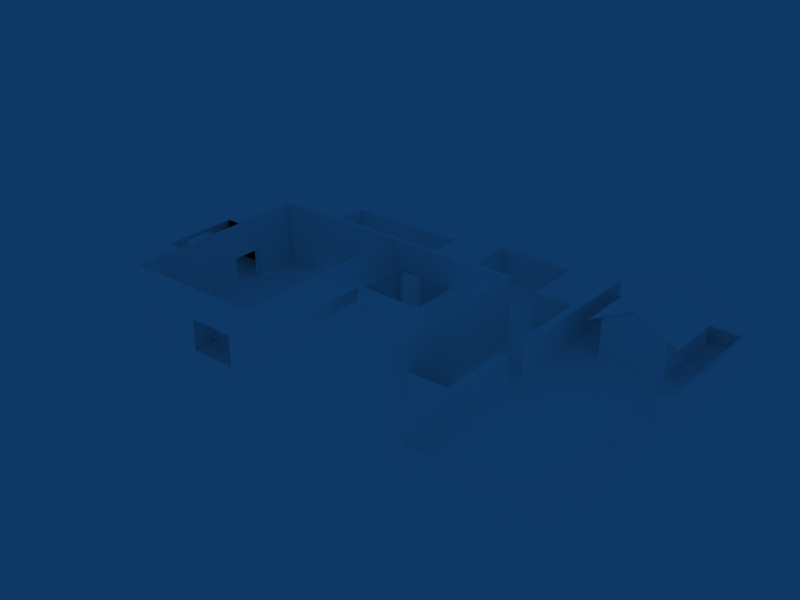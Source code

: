 # Source: arena_full_model.blend  (saved by Blender 2.48.4; exported with 4.5.12 LTS)
import bpy
from mathutils import Matrix  # noqa: F401  (used for matrix-valued properties, if any)

bpy.ops.wm.read_factory_settings(use_empty=True)
scene = bpy.context.scene
scene.name = 'Scene'

# ---- collections
col_collection_1 = bpy.data.collections.new('Collection 1'); scene.collection.children.link(col_collection_1)
col_collection_2 = bpy.data.collections.new('Collection 2'); scene.collection.children.link(col_collection_2)
col_collection_3 = bpy.data.collections.new('Collection 3'); scene.collection.children.link(col_collection_3)
col_collection_4 = bpy.data.collections.new('Collection 4'); scene.collection.children.link(col_collection_4)
col_collection_5 = bpy.data.collections.new('Collection 5'); scene.collection.children.link(col_collection_5)
col_collection_6 = bpy.data.collections.new('Collection 6'); scene.collection.children.link(col_collection_6)
col_collection_7 = bpy.data.collections.new('Collection 7'); scene.collection.children.link(col_collection_7)
col_collection_8 = bpy.data.collections.new('Collection 8'); scene.collection.children.link(col_collection_8)
col_collection_9 = bpy.data.collections.new('Collection 9'); scene.collection.children.link(col_collection_9)
col_collection_10 = bpy.data.collections.new('Collection 10'); scene.collection.children.link(col_collection_10)
col_collection_11 = bpy.data.collections.new('Collection 11'); scene.collection.children.link(col_collection_11)
col_collection_12 = bpy.data.collections.new('Collection 12'); scene.collection.children.link(col_collection_12)
col_collection_13 = bpy.data.collections.new('Collection 13'); scene.collection.children.link(col_collection_13)
col_collection_14 = bpy.data.collections.new('Collection 14'); scene.collection.children.link(col_collection_14)
col_collection_15 = bpy.data.collections.new('Collection 15'); scene.collection.children.link(col_collection_15)
col_collection_16 = bpy.data.collections.new('Collection 16'); scene.collection.children.link(col_collection_16)
col_collection_17 = bpy.data.collections.new('Collection 17'); scene.collection.children.link(col_collection_17)
col_collection_18 = bpy.data.collections.new('Collection 18'); scene.collection.children.link(col_collection_18)
col_collection_19 = bpy.data.collections.new('Collection 19'); scene.collection.children.link(col_collection_19)
col_collection_20 = bpy.data.collections.new('Collection 20'); scene.collection.children.link(col_collection_20)

# ---- materials (node trees are filled in below, after node groups)
mat_frontcolor_001 = bpy.data.materials.new('FrontColor.001')
mat_frontcolor_001.alpha_threshold = 0.0
mat_frontcolor_001.diffuse_color = (1.0, 1.0, 1.0, 1.0)
mat_frontcolor_001.specular_color = (0.33, 0.33, 0.33)
mat_frontcolor_001.roughness = 0.5
mat_frontcolor_001.line_color = (0.0, 0.0, 0.0, 1.0)

# ---- material node trees

# ---- world
world_world = bpy.data.worlds.new('World'); scene.world = world_world
world_world.color = (0.05656, 0.2208, 0.4)
world_world.use_sun_shadow = False
world_world.sun_shadow_jitter_overblur = 0.0
world_world.cycles.sampling_method = 'MANUAL'
world_world.cycles.sample_map_resolution = 256

# ---- meshes
me_arena = bpy.data.meshes.new('Arena')
me_arena.from_pydata([(44.0, 26.0, 0.0), (44.0, 26.0, 4.0), (34.0, 26.0, 4.0), (34.0, 26.0, 0.0), (18.5, -11.5, 4.0), (18.5, -8.5, 4.0), (24.5, -8.5, 4.0), (24.5, -11.5, 4.0), (18.0, 12.5, 4.0), (18.0, 13.0, 4.0), (28.0, 13.0, 4.0), (28.0, 12.5, 4.0), (18.0, 12.5, 8.0), (18.0, 13.0, 8.0), (28.0, 12.5, 8.0), (28.0, 13.0, 8.0), (49.0, 7.0, 0.0), (50.0, 7.0, 0.0), (50.0, 7.0, 4.0), (49.0, 7.0, 4.0), (49.0, 8.0, 0.0), (50.0, 8.0, 0.0), (49.0, 8.0, 4.0), (50.0, 8.0, 4.0), (18.0, 12.5, 0.0), (18.0, 13.0, 0.0), (28.0, 13.0, 0.0), (28.0, 12.5, 0.0), (18.0, 12.5, 4.0), (18.0, 13.0, 4.0), (28.0, 12.5, 4.0), (28.0, 13.0, 4.0), (10.0, 0.0, -0.4671), (10.0, 0.0, 8.0), (10.0, -11.5, 8.0), (10.0, -11.5, 0.0), (66.0, 9.0, 0.0), (66.0, 27.0, 0.0), (66.0, 27.0, 2.0), (66.0, 9.0, 2.0), (65.5, 27.0, 0.0), (65.5, 9.0, 0.0), (65.5, 27.0, 2.0), (65.5, 9.0, 2.0), (28.0, 12.5, 4.0), (36.0, 12.5, 4.0), (36.0, 12.5, 8.0), (28.0, 12.5, 8.0), (28.0, 13.0, 4.0), (36.0, 13.0, 4.0), (28.0, 13.0, 8.0), (36.0, 13.0, 8.0), (49.0, -5.0, 4.0), (44.0, -5.0, 4.0), (44.0, -5.0, 0.0), (49.0, -5.0, 0.0), (9.0, 0.0, -0.4671), (9.0, 0.0, 4.0), (1.0, 0.0, 4.0), (1.0, 0.0, -0.4671), (50.0, 27.0, 0.0), (50.0, 27.5, 0.0), (66.0, 27.5, 0.0), (66.0, 27.0, 0.0), (50.0, 27.0, 2.0), (50.0, 27.5, 2.0), (66.0, 27.0, 2.0), (66.0, 27.5, 2.0), (10.0, 12.5, 4.0), (18.0, 12.5, 4.0), (18.0, 12.5, 8.0), (10.0, 12.5, 8.0), (10.0, 13.0, 4.0), (18.0, 13.0, 4.0), (10.0, 13.0, 8.0), (18.0, 13.0, 8.0), (54.0, 16.0, 0.0), (54.0, 26.0, 0.0), (62.0, 26.0, 0.0), (62.0, 16.0, 0.0), (54.0, 16.0, 5.0), (54.0, 26.0, 5.0), (62.0, 16.0, 5.0), (62.0, 26.0, 5.0), (50.0, -13.5, 0.0), (50.0, -13.0, 0.0), (66.0, -13.0, 0.0), (66.0, -13.5, 0.0), (50.0, -13.5, 2.0), (50.0, -13.0, 2.0), (66.0, -13.5, 2.0), (66.0, -13.0, 2.0), (44.0, 26.0, 0.0), (44.0, 26.0, 4.0), (44.0, 18.0, 4.0), (44.0, 18.0, 0.0), (44.0, 2.5, 0.0), (44.0, 2.5, 4.0), (44.0, -7.5, 4.0), (44.0, -7.5, 0.0), (36.0, 12.5, 4.0), (44.0, 12.5, 4.0), (44.0, 12.5, 8.0), (36.0, 12.5, 8.0), (36.0, 13.0, 4.0), (44.0, 13.0, 4.0), (36.0, 13.0, 8.0), (44.0, 13.0, 8.0), (27.5, -11.5, 4.0), (27.5, 12.5, 4.0), (24.5, 12.5, 4.0), (24.5, -11.5, 4.0), (28.0, 17.0, 0.0), (28.0, 17.0, 4.0), (34.0, 17.0, 4.0), (34.0, 17.0, 0.0), (49.0, -13.5, 0.0), (50.0, -13.5, 0.0), (50.0, -13.5, 4.0), (49.0, -13.5, 4.0), (49.0, 3.0, 0.0), (50.0, 3.0, 0.0), (49.0, 3.0, 4.0), (50.0, 3.0, 4.0), (20.0, 24.0, 0.0), (20.0, 24.0, 4.0), (12.0, 24.0, 4.0), (12.0, 24.0, 0.0), (10.0, 12.5, 0.0), (10.0, 12.5, 4.0), (10.0, 11.5, 4.0), (10.0, 11.5, 0.0), (34.0, 26.0, 0.0), (34.0, 26.0, 4.0), (34.0, 17.0, 4.0), (34.0, 17.0, 0.0), (65.5, 3.0, 0.0), (66.0, 3.0, 0.0), (66.0, -13.0, 0.0), (65.5, -13.0, 0.0), (65.5, 3.0, 2.0), (66.0, 3.0, 2.0), (65.5, -13.0, 2.0), (66.0, -13.0, 2.0), (10.0, -11.5, 0.0), (10.0, -11.5, 8.0), (27.5, -11.5, 8.0), (10.0, 11.5, 0.0), (10.0, 11.5, 4.0), (10.0, 10.0, 4.0), (10.0, 10.0, -0.02165), (10.0, 0.0, 4.0), (10.0, 0.0, 3.5), (10.0, 3.0, 3.5), (10.0, 7.0, 3.5), (10.0, 10.0, 3.5), (10.0, 10.0, 4.0), (10.0, 0.0, -0.4671), (9.0, 0.0, 4.0), (9.0, 0.0, -0.4671), (10.0, 3.0, -0.4671), (9.0, 3.0, 3.5), (9.0, 3.0, -0.4671), (9.0, 7.0, 3.5), (9.0, 10.0, 4.0), (9.0, 10.0, -0.4671), (9.0, 7.0, -0.4671), (10.0, 10.0, -0.4671), (10.0, 7.0, -0.4671), (66.0, 4.0, 0.0), (66.0, 4.0, 3.0), (66.0, 3.0, 3.0), (66.0, 3.0, 0.0), (65.0, 4.0, 3.0), (65.0, 4.0, 0.0), (65.0, 3.0, 3.0), (65.0, 3.0, 0.0), (65.0, 9.0, 0.0), (66.0, 9.0, 0.0), (66.0, 8.0, 0.0), (65.0, 8.0, 0.0), (65.0, 9.0, 3.0), (66.0, 9.0, 3.0), (65.0, 8.0, 3.0), (66.0, 8.0, 3.0), (49.0, 3.0, 0.0), (50.0, 3.0, 0.0), (50.0, 3.0, 4.0), (49.0, 3.0, 4.0), (49.0, 4.0, 0.0), (50.0, 4.0, 0.0), (49.0, 4.0, 4.0), (50.0, 4.0, 4.0), (36.0, 13.0, 0.0), (36.0, 12.5, 0.0), (32.0, 12.5, 0.0), (32.0, 13.0, 0.0), (36.0, 13.0, 4.0), (36.0, 12.5, 4.0), (32.0, 13.0, 4.0), (32.0, 12.5, 4.0), (28.0, 24.0, 0.0), (28.0, 24.0, 4.0), (28.0, 17.0, 4.0), (28.0, 17.0, 0.0), (9.0, 10.0, -0.4671), (9.0, 10.0, 4.0), (1.0, 10.0, 4.0), (1.0, 10.0, -0.4671), (44.0, 12.5, 4.0), (44.0, 12.5, 8.0), (44.0, 2.5, 8.0), (44.0, 2.5, 4.0), (49.0, 18.0, 4.0), (44.0, 18.0, 4.0), (44.0, 18.0, 0.0), (49.0, 18.0, 0.0), (28.0, 12.5, 0.0), (27.5, 12.5, 4.0), (28.0, 12.5, 4.0), (28.0, 6.5, 0.0), (28.0, 6.5, 4.0), (27.5, 6.5, 4.0), (28.0, 24.0, 0.0), (28.0, 24.0, 4.0), (20.0, 24.0, 4.0), (20.0, 24.0, 0.0), (14.0, 13.0, 0.0), (14.0, 12.5, 0.0), (10.0, 12.5, 0.0), (10.0, 13.0, 0.0), (14.0, 13.0, 4.0), (14.0, 12.5, 4.0), (10.0, 13.0, 4.0), (10.0, 12.5, 4.0), (17.5, 12.5, 0.0), (18.0, 12.5, 0.0), (18.0, 12.5, 4.0), (17.5, 12.5, 4.0), (17.5, 13.0, 0.0), (18.0, 13.0, 0.0), (17.5, 13.0, 4.0), (18.0, 13.0, 4.0), (14.5, 12.5, 4.0), (14.5, 13.0, 4.0), (14.0, 12.5, 4.0), (14.0, 13.0, 4.0), (14.0, 12.5, 0.0), (14.5, 12.5, 0.0), (14.0, 13.0, 0.0), (14.5, 13.0, 0.0), (27.5, 6.0, 0.0), (36.0, 6.0, 0.0), (36.0, 6.0, 4.0), (27.5, 6.0, 4.0), (27.5, 6.5, 0.0), (36.0, 6.5, 0.0), (27.5, 6.5, 4.0), (36.0, 6.5, 4.0), (49.0, 16.0, 0.0), (50.0, 16.0, 0.0), (50.0, 16.0, 4.0), (49.0, 16.0, 4.0), (49.0, 27.5, 0.0), (50.0, 27.5, 0.0), (49.0, 27.5, 4.0), (50.0, 27.5, 4.0), (36.0, 12.5, 0.0), (44.0, 12.5, 0.0), (44.0, 12.5, 4.0), (36.0, 12.5, 4.0), (36.0, 13.0, 0.0), (44.0, 13.0, 0.0), (36.0, 13.0, 4.0), (44.0, 13.0, 4.0), (31.5, 12.5, 0.0), (32.0, 12.5, 0.0), (32.0, 12.5, 4.0), (31.5, 12.5, 4.0), (31.5, 13.0, 0.0), (32.0, 13.0, 0.0), (31.5, 13.0, 4.0), (32.0, 13.0, 4.0), (28.5, 12.5, 4.0), (28.5, 13.0, 4.0), (28.0, 12.5, 4.0), (28.0, 13.0, 4.0), (28.0, 12.5, 0.0), (28.5, 12.5, 0.0), (28.0, 13.0, 0.0), (28.5, 13.0, 0.0), (49.0, 8.0, 0.0), (50.0, 8.0, 0.0), (50.0, 8.0, 4.0), (49.0, 8.0, 4.0), (49.0, 16.0, 0.0), (50.0, 16.0, 0.0), (49.0, 16.0, 4.0), (50.0, 16.0, 4.0), (10.0, 12.5, 4.0), (10.0, 12.5, 8.0), (10.0, 0.0, 8.0), (10.0, 0.0, 4.0), (36.0, 12.5, 0.0), (36.5, 12.5, 0.0), (36.5, 6.0, 0.0), (36.0, 6.0, 0.0), (36.0, 12.5, 4.0), (36.5, 12.5, 4.0), (36.0, 6.0, 4.0), (36.5, 6.0, 4.0), (12.0, 24.0, 0.0), (12.0, 24.0, 4.0), (12.0, 13.0, 4.0), (12.0, 13.0, 0.0), (44.0, 12.5, 0.0), (44.0, 12.5, 4.0), (44.0, 2.5, 4.0), (44.0, 2.5, 0.0), (1.0, 0.0, 4.0), (1.0, 0.0, 3.5), (1.0, 3.0, 3.5), (1.0, 7.0, 3.5), (1.0, 10.0, 3.5), (1.0, 10.0, 4.0), (1.0, 0.0, -0.4671), (3.815e-06, 0.0, 4.0), (3.815e-06, 0.0, -0.4671), (1.0, 3.0, -0.4671), (3.815e-06, 3.0, 3.5), (3.815e-06, 3.0, -0.4671), (3.815e-06, 7.0, 3.5), (3.815e-06, 10.0, 4.0), (3.815e-06, 10.0, -0.4671), (3.815e-06, 7.0, -0.4671), (1.0, 10.0, -0.4671), (1.0, 7.0, -0.4671), (18.5, -11.5, 0.0), (44.0, -7.5, 4.0), (44.0, -7.5, 8.0), (44.0, 2.5, 8.0), (44.0, 2.5, 4.0), (10.0, 12.5, 0.0), (10.0, -11.5, 0.0), (24.5, -11.5, 0.0), (24.5, 12.5, 0.0), (28.0, 24.0, 0.0), (28.0, 12.5, 0.0), (12.0, 12.5, 0.0), (12.0, 24.0, 0.0), (28.0, 13.0, 0.0), (28.0, 6.5, 0.0), (36.0, 6.5, 0.0), (36.0, 13.0, 0.0), (34.0, 17.0, 0.0), (34.0, 13.0, 0.0), (28.0, 13.0, 0.0), (28.0, 17.0, 0.0), (34.0, 26.0, 0.0), (34.0, 13.0, 0.0), (44.0, 13.0, 0.0), (44.0, 26.0, 0.0), (50.0, 18.0, 0.0), (50.0, -5.0, 0.0), (44.0, -5.0, 0.0), (44.0, 18.0, 0.0), (50.0, 27.0, 0.0), (50.0, -13.0, 0.0), (66.0, -13.0, 0.0), (66.0, 27.0, 0.0), (24.5, -8.5, 0.0), (18.5, -8.5, 0.0), (24.5, -11.5, 0.0), (24.5, 12.5, 0.0), (10.0, 3.008, 0.0), (24.5, 3.008, 0.0), (10.0, 7.0, 0.0), (24.5, 7.0, 0.0), (12.52, 12.5, 0.0), (12.52, -11.5, 0.0), (12.52, 3.008, 0.02434), (12.52, 7.0, -0.008395), (10.0, 7.0, -0.4612), (10.0, 3.008, -0.4612), (10.0, 0.0, 3.766), (10.0, -11.5, 4.0), (63.39, 26.37, 4.373), (63.39, 15.55, 4.373), (52.54, 26.37, 4.373), (52.54, 15.55, 4.373), (58.0, 15.55, 7.263), (58.0, 26.37, 7.263), (58.0, 16.0, 7.129), (58.0, 16.0, 0.0), (50.0, 3.984, 0.0), (66.0, 3.921, 0.0), (50.0, 7.004, 0.0), (66.0, 7.917, 0.0), (50.0, 2.735, 0.0), (66.0, 2.704, 0.0), (50.0, 8.621, 0.0), (66.0, 9.078, 0.0), (58.0, 26.0, 0.0), (58.0, 26.0, 7.109), (11.67, 7.0, -0.4891), (11.67, 3.008, -0.4727), (11.67, 3.008, -0.4727), (11.67, 7.0, -0.4891), (10.0, 3.008, -0.4612), (10.0, 7.0, -0.4612), (12.52, 7.0, -0.008395), (12.52, 3.008, 0.02434), (0.3022, 10.42, -0.4644), (0.3022, -0.0888, -0.4644), (9.998, 10.42, -0.4923), (9.998, -0.0888, -0.4759), (17.71, 12.5, 0.0), (17.71, -11.5, 0.0), (17.71, 7.0, -0.004198), (17.71, 3.008, 0.01217), (10.0, 0.04948, 0.0), (24.5, 0.04948, 0.0), (12.52, 0.04948, 0.01217), (17.71, 0.04948, 0.006084), (27.52, -11.5, 4.0), (27.52, 12.5, 4.0), (27.43, 12.5, 8.011), (27.43, -11.5, 8.011), (27.5, 0.5, 4.0), (24.5, 0.5, 4.0), (24.5, 0.5, 0.0), (27.5, -11.5, 4.0), (10.0, -11.5, 4.0), (27.52, 0.5, 4.0), (27.43, 0.5, 8.011), (18.75, -11.5, 0.0), (18.75, -11.5, 8.0), (18.75, -11.5, 4.0), (0.3022, 5.166, -0.4644), (9.998, 5.166, -0.4841), (5.15, 10.42, -0.4783), (5.15, -0.0888, -0.4701), (5.15, 5.166, -0.4742), (50.0, 6.5, 0.0), (44.0, 6.5, 0.0), (34.0, 19.5, 0.0), (44.0, 19.5, 0.0), (39.0, 26.0, 0.0), (39.0, 13.0, 0.0), (39.0, 19.5, 0.0), (28.0, 18.25, 0.0), (12.0, 18.25, 0.0), (20.0, 12.5, 0.0), (20.0, 24.0, 0.0), (20.0, 18.25, 0.0), (50.0, -5.25, 4.0), (50.0, -5.25, 0.0), (58.0, 27.0, 0.0), (58.0, -13.0, 0.0), (58.0, 3.953, 0.0), (58.0, 7.46, 0.0), (58.0, 2.72, 0.0), (58.0, 8.85, 0.0), (50.0, -5.132, 0.0), (66.0, -5.148, 0.0), (58.0, -5.14, 0.0), (50.0, 17.81, 0.0), (66.0, 18.04, 0.0), (58.0, 17.92, 0.0), (58.0, -13.0, 0.0), (58.0, -13.0, 2.0), (58.0, -13.5, 2.0), (58.0, -13.5, 0.0), (66.0, -5.0, 0.0), (66.0, -5.0, 2.0), (65.5, -5.0, 2.0), (65.5, -5.0, 0.0), (65.5, 18.0, 2.0), (66.0, 18.0, 0.0), (65.5, 18.0, 0.0), (66.0, 18.0, 2.0), (58.0, 27.5, 0.0), (58.0, 27.5, 2.0), (58.0, 27.0, 2.0), (58.0, 27.0, 0.0), (1.0, 10.0, 4.0), (1.0, 10.0, -0.4671), (9.0, 10.0, 4.0), (9.0, 10.0, -0.4671)], [], [(0, 1, 2, 3), (4, 7, 6, 5), (8, 11, 14, 12), (10, 9, 13, 15), (13, 12, 14, 15), (16, 17, 18, 19), (20, 16, 19, 22), (19, 18, 23, 22), (17, 21, 23, 18), (24, 27, 30, 28), (26, 25, 29, 31), (44, 45, 46, 47), (47, 46, 51, 50), (49, 48, 50, 51), (52, 55, 54, 53), (56, 59, 58, 57), (63, 62, 67, 66), (68, 69, 70, 71), (72, 68, 71, 74), (71, 70, 75, 74), (73, 72, 74, 75), (77, 76, 80, 81), (79, 78, 83, 82), (87, 86, 91, 90), (92, 95, 94, 93), (96, 97, 98, 99), (100, 101, 102, 103), (103, 102, 107, 106), (101, 105, 107, 102), (105, 104, 106, 107), (112, 115, 114, 113), (116, 117, 118, 119), (120, 116, 119, 122), (124, 125, 126, 127), (128, 129, 130, 131), (132, 133, 134, 135), (147, 148, 149, 150), (160, 153, 152, 157), (161, 153, 160, 162), (161, 163, 154, 153), (158, 151, 156, 164), (167, 155, 154, 168), (166, 168, 154, 163), (165, 164, 156), (165, 156, 155), (165, 155, 167), (159, 158, 161), (161, 158, 164), (161, 164, 163), (163, 164, 165), (159, 161, 162), (166, 163, 165), (151, 158, 159), (152, 151, 159), (157, 152, 159), (156, 151, 152), (155, 156, 152), (155, 152, 153), (155, 153, 154), (169, 170, 171, 172), (169, 174, 173, 170), (171, 170, 173, 175), (175, 173, 174, 176), (172, 171, 175, 176), (177, 181, 182, 178), (181, 177, 180, 183), (180, 179, 184, 183), (178, 182, 184, 179), (181, 183, 184, 182), (189, 185, 188, 191), (188, 187, 192, 191), (186, 190, 192, 187), (190, 189, 191, 192), (193, 196, 199, 197), (195, 194, 198, 200), (201, 204, 203, 202), (205, 206, 207, 208), (209, 210, 211, 212), (213, 214, 215, 216), (220, 217, 219, 221), (221, 219, 218, 222), (223, 224, 225, 226), (227, 230, 233, 231), (230, 229, 234, 233), (229, 228, 232, 234), (235, 236, 237, 238), (240, 239, 241, 242), (239, 235, 238, 241), (243, 238, 241, 244), (247, 248, 243, 245), (250, 249, 246, 244), (248, 250, 244, 243), (251, 252, 253, 254), (254, 253, 258, 257), (256, 255, 257, 258), (263, 259, 262, 265), (265, 262, 261, 266), (260, 264, 266, 261), (264, 263, 265, 266), (267, 268, 269, 270), (268, 272, 274, 269), (272, 271, 273, 274), (275, 276, 277, 278), (280, 279, 281, 282), (279, 275, 278, 281), (283, 278, 281, 284), (287, 288, 283, 285), (290, 289, 286, 284), (288, 290, 284, 283), (295, 291, 294, 297), (297, 294, 293, 298), (292, 296, 298, 293), (299, 300, 301, 302), (303, 306, 309, 307), (306, 305, 310, 309), (305, 304, 308, 310), (308, 307, 309, 310), (311, 312, 313, 314), (315, 316, 317, 318), (328, 321, 320, 325), (329, 321, 328, 330), (329, 331, 322, 321), (326, 319, 324, 332), (335, 323, 322, 336), (334, 336, 322, 331), (333, 332, 324), (333, 324, 323), (333, 323, 335), (327, 326, 329), (329, 326, 332), (329, 332, 331), (331, 332, 333), (327, 329, 330), (334, 331, 333), (319, 326, 327), (320, 319, 327), (325, 320, 327), (324, 319, 320), (323, 324, 320), (323, 320, 321), (323, 321, 322), (5, 371, 337, 4), (341, 340, 339, 338), (351, 352, 353, 350), (356, 355, 354, 357), (6, 370, 371, 5), (378, 342, 376, 381), (32, 384, 385, 35), (384, 33, 34, 385), (389, 390, 391, 388), (390, 387, 386, 391), (76, 393, 392, 80), (393, 79, 82, 392), (78, 402, 403, 83), (402, 77, 81, 403), (382, 404, 376), (404, 381, 376), (380, 405, 374), (405, 383, 374), (407, 409, 408, 406), (410, 407, 406, 411), (377, 418, 419, 375), (418, 381, 380, 419), (345, 416, 418, 377), (416, 378, 381, 418), (374, 420, 422, 380), (420, 343, 379, 422), (419, 423, 421, 375), (423, 417, 344, 421), (380, 422, 423, 419), (422, 379, 417, 423), (108, 428, 429, 111), (428, 109, 110, 429), (111, 429, 430, 372), (429, 110, 373, 430), (427, 434, 433, 424), (434, 426, 425, 433), (432, 437, 435, 144), (145, 436, 437, 432), (436, 146, 431, 437), (438, 442, 440, 412), (442, 439, 414, 440), (413, 441, 442, 438), (441, 415, 439, 442), (363, 443, 444, 364), (443, 362, 365, 444), (446, 449, 448, 360), (449, 445, 359, 448), (361, 447, 449, 446), (447, 358, 445, 449), (450, 454, 452, 347), (454, 451, 348, 452), (346, 453, 454, 450), (453, 349, 451, 454), (455, 122, 119), (118, 455, 119), (455, 123, 122), (117, 456, 455, 118), (456, 121, 123, 455), (397, 460, 459, 395), (460, 396, 394, 459), (395, 459, 461, 399), (459, 394, 398, 461), (401, 462, 460, 397), (462, 400, 396, 460), (461, 465, 464, 399), (465, 458, 368, 464), (398, 463, 465, 461), (463, 367, 458, 465), (457, 468, 467, 369), (468, 462, 401, 467), (366, 466, 468, 457), (466, 400, 462, 468), (84, 472, 471, 88), (472, 87, 90, 471), (86, 469, 470, 91), (469, 85, 89, 470), (88, 471, 470, 89), (471, 90, 91, 470), (136, 476, 475, 140), (476, 139, 142, 475), (138, 473, 474, 143), (473, 137, 141, 474), (140, 475, 474, 141), (475, 142, 143, 474), (36, 478, 480, 39), (478, 37, 38, 480), (40, 479, 477, 42), (479, 41, 43, 477), (42, 477, 480, 38), (477, 43, 39, 480), (60, 484, 483, 64), (484, 63, 66, 483), (62, 481, 482, 67), (481, 61, 65, 482), (64, 483, 482, 65), (483, 66, 67, 482), (208, 207, 485, 486), (207, 206, 487, 485), (206, 205, 488, 487), (205, 208, 486, 488), (486, 485, 487, 488)])
_uv = me_arena.uv_layers.new(name='UVTex')
_uv.uv.foreach_set('vector', [0.6304, 0.2998, 0.6308, 0.4181, 0.2475, 0.4204, 0.2475, 0.3014, 0.5202, 0.2906, 0.7313, 0.2933, 0.7308, 0.207, 0.5198, 0.2055, 0.5312, 0.1016, 0.7305, 0.1016, 0.7305, 0.1953, 0.5312, 0.1953, 0.3086, 0.6279, 0.01254, 0.6296, 0.01254, 0.5093, 0.3086, 0.5118, 0.3145, 0.4998, 0.2462, 0.501, 0.244, 0.4319, 0.3171, 0.4292, 0.2054, 0.3578, 0.241, 0.3579, 0.2417, 0.1818, 0.2065, 0.1818, 0.2417, 0.1818, 0.2065, 0.1818, 0.2054, 0.3578, 0.241, 0.3579, 0.3145, 0.4998, 0.2462, 0.501, 0.244, 0.4319, 0.3171, 0.4292, 0.2054, 0.3578, 0.241, 0.3579, 0.2417, 0.1818, 0.2065, 0.1818, 0.4236, 0.007043, 0.6003, 0.008826, 0.5994, 0.09754, 0.4232, 0.09742, 0.3061, 0.7477, 0.01172, 0.7485, 0.01254, 0.6297, 0.3086, 0.6289, 0.2462, 0.501, 0.3145, 0.4998, 0.3171, 0.4292, 0.244, 0.4319, 0.2462, 0.501, 0.244, 0.4319, 0.3171, 0.4292, 0.3145, 0.4998, 0.3112, 0.6294, 0.06903, 0.6281, 0.07031, 0.5124, 0.3073, 0.5124, 0.2475, 0.3014, 0.3372, 0.3013, 0.339, 0.4205, 0.2475, 0.4204, 0.2371, 0.4996, 0.008711, 0.4996, 0.008711, 0.372, 0.2371, 0.372, -64.83, -18.65, -45.15, -18.65, -45.15, 60.09, -64.83, 60.09, 0.5703, 0.1016, 0.7305, 0.1016, 0.7305, 0.1953, 0.5703, 0.1953, 0.244, 0.4319, 0.3171, 0.4292, 0.3145, 0.4998, 0.2462, 0.501, 0.2462, 0.501, 0.244, 0.4319, 0.3171, 0.4292, 0.3145, 0.4998, 0.07031, 0.6289, 0.3086, 0.6289, 0.3086, 0.75, 0.07031, 0.75, 0.3119, 0.2301, 0.4203, 0.2301, 0.4203, 0.2843, 0.3119, 0.2843, 0.4203, 0.2301, 0.3119, 0.2301, 0.3119, 0.2843, 0.4203, 0.2843, -64.62, -18.43, -44.93, -18.43, -44.93, 60.31, -64.62, 60.31, 0.4887, 0.3004, 0.2475, 0.3014, 0.2475, 0.4204, 0.4887, 0.4193, 0.3086, 0.5117, 0.3086, 0.6289, 0.01172, 0.6289, 0.01172, 0.5117, 0.244, 0.4319, 0.3171, 0.4292, 0.3145, 0.4998, 0.2462, 0.501, 0.2462, 0.501, 0.244, 0.4319, 0.3171, 0.4292, 0.3145, 0.4998, 0.3086, 0.75, 0.2891, 0.75, 0.2891, 0.6289, 0.3086, 0.6289, 0.07031, 0.6289, 0.3086, 0.6289, 0.3086, 0.75, 0.07031, 0.75, 0.2475, 0.3014, 0.4291, 0.3012, 0.428, 0.4196, 0.2475, 0.4204, 0.1705, 0.2387, 0.1987, 0.2387, 0.1987, 0.3512, 0.1705, 0.3512, 0.7318, 0.2992, 0.2475, 0.3014, 0.2475, 0.4204, 0.7318, 0.418, 0.4887, 0.3004, 0.4887, 0.4193, 0.2475, 0.4204, 0.2475, 0.3014, 0.5875, 0.05214, 0.5875, 0.05214, 0.5875, 0.05214, 0.5875, 0.05214, 0.5172, 0.3028, 0.5172, 0.4189, 0.2475, 0.4204, 0.2475, 0.3014, 0.5604, 0.0972, 0.5613, 0.008708, 0.6003, 0.008826, 0.5994, 0.09754, 0.005056, 0.1416, 0.004817, 0.007519, 0.1387, 0.007519, 0.139, 0.1416, 0.1988, 0.3519, 0.1706, 0.3519, 0.1706, 0.2404, 0.1988, 0.2404, 0.2462, 0.501, 0.244, 0.4319, 0.3171, 0.4292, 0.3145, 0.4998, 0.3145, 0.4998, 0.2462, 0.501, 0.244, 0.4319, 0.3171, 0.4292, 0.1368, 0.1425, 0.1383, 0.007882, 0.007022, 0.008538, 0.004817, 0.1419, 0.1706, 0.2404, 0.1988, 0.2404, 0.1988, 0.3519, 0.1706, 0.3519, 0.3171, 0.4292, 0.3145, 0.4998, 0.2462, 0.501, 0.3171, 0.4292, 0.2462, 0.501, 0.2462, 0.501, 0.3171, 0.4292, 0.2462, 0.501, 0.244, 0.4319, 0.4307, 0.2084, 0.5099, 0.2057, 0.5025, 0.285, 0.1204, 0.2143, 0.1204, 0.2253, 0.006466, 0.2247, 0.1204, 0.2143, 0.006466, 0.2247, 0.006817, 0.2141, 0.5022, 0.285, 0.5099, 0.2057, 0.4307, 0.2084, 0.4307, 0.2084, 0.5025, 0.285, 0.4332, 0.2873, 0.4328, 0.2873, 0.5022, 0.285, 0.4307, 0.2084, 0.2462, 0.501, 0.3145, 0.4998, 0.3171, 0.4292, 0.2462, 0.501, 0.2462, 0.501, 0.3171, 0.4292, 0.244, 0.4319, 0.2462, 0.501, 0.3171, 0.4292, 0.4212, 0.2043, 0.2968, 0.2041, 0.2964, 0.2157, 0.4212, 0.2164, 0.4212, 0.2043, 0.2964, 0.2157, 393.7, 157.5, 0.0, 157.5, 118.1, 157.5, 393.7, 157.5, 118.1, 157.5, 275.6, 157.5, 0.2801, 0.2111, 0.2801, 0.2869, 0.2548, 0.2869, 0.2548, 0.2111, 0.2548, 0.2111, 0.2801, 0.2111, 0.2801, 0.2869, 0.2548, 0.2869, 0.2817, 0.2654, 0.3017, 0.2654, 0.3017, 0.2854, 0.2817, 0.2854, 0.2801, 0.2869, 0.2548, 0.2869, 0.2548, 0.2111, 0.2801, 0.2111, 0.2548, 0.2111, 0.2548, 0.2869, 0.2801, 0.2869, 0.2801, 0.2111, 0.2801, 0.2111, 0.2801, 0.2869, 0.2548, 0.2869, 0.2548, 0.2111, 0.2801, 0.2869, 0.2801, 0.2111, 0.2548, 0.2111, 0.2548, 0.2869, 0.2801, 0.2111, 0.2548, 0.2111, 0.2548, 0.2869, 0.2801, 0.2869, 0.2548, 0.2111, 0.2548, 0.2869, 0.2801, 0.2869, 0.2801, 0.2111, 0.2817, 0.2654, 0.2817, 0.2854, 0.3017, 0.2854, 0.3017, 0.2654, 0.2054, 0.3578, 0.241, 0.3579, 0.2417, 0.1818, 0.2065, 0.1818, 0.2462, 0.501, 0.244, 0.4319, 0.3171, 0.4292, 0.3145, 0.4998, 0.2417, 0.1818, 0.2065, 0.1818, 0.2054, 0.3578, 0.241, 0.3579, 0.2417, 0.1818, 0.2065, 0.1818, 0.2054, 0.3578, 0.241, 0.3579, 0.19, 0.751, 0.06867, 0.7501, 0.07006, 0.6288, 0.1881, 0.6299, 0.3281, 0.7148, 0.3281, 0.6016, 0.4609, 0.6016, 0.4609, 0.7148, 0.4501, 0.3016, 0.2475, 0.3014, 0.2475, 0.4204, 0.4501, 0.4188, 0.2371, 0.4996, 0.2371, 0.372, 0.008711, 0.372, 0.008711, 0.4996, 0.3086, 0.6289, 0.3086, 0.75, 0.01172, 0.75, 0.01172, 0.6289, 0.3953, 0.4205, 0.2475, 0.4204, 0.2475, 0.3014, 0.3949, 0.2998, 0.5312, 0.7148, 0.3281, 0.7148, 0.3281, 0.6016, 0.5312, 0.6016, 0.2462, 0.501, 0.244, 0.4319, 0.3171, 0.4292, 0.3145, 0.4998, 0.2469, 0.302, 0.248, 0.4194, 0.4891, 0.4204, 0.4874, 0.3006, 0.1875, 0.5117, 0.3086, 0.5117, 0.3086, 0.6289, 0.1875, 0.6289, 0.2429, 0.4298, 0.318, 0.4293, 0.3145, 0.4998, 0.2467, 0.5002, 0.5187, 0.008543, 0.6006, 0.007934, 0.5993, 0.09664, 0.5197, 0.09769, 0.2065, 0.1818, 0.2417, 0.1818, 0.241, 0.3579, 0.2054, 0.3578, 0.241, 0.3579, 0.2054, 0.3578, 0.2065, 0.1818, 0.2417, 0.1818, 0.2065, 0.1818, 0.2417, 0.1818, 0.241, 0.3579, 0.2054, 0.3578, 0.2462, 0.501, 0.244, 0.4319, 0.3171, 0.4292, 0.3145, 0.4998, 0.241, 0.3579, 0.2054, 0.3578, 0.2065, 0.1818, 0.2417, 0.1818, 0.2065, 0.1818, 0.2417, 0.1818, 0.241, 0.3579, 0.2054, 0.3578, 0.241, 0.3579, 0.2054, 0.3578, 0.2065, 0.1818, 0.2417, 0.1818, 0.3281, 0.6016, 0.5781, 0.6016, 0.5781, 0.7148, 0.3281, 0.7148, 0.2462, 0.501, 0.244, 0.4319, 0.3171, 0.4292, 0.3145, 0.4998, 0.6172, 0.7148, 0.3281, 0.7148, 0.3281, 0.6016, 0.6172, 0.6016, 0.7318, 0.2992, 0.3953, 0.3005, 0.3949, 0.4187, 0.7318, 0.418, 0.3171, 0.4292, 0.3145, 0.4998, 0.2462, 0.501, 0.244, 0.4319, 0.6328, 0.9727, 0.6367, 0.668, 0.7422, 0.6719, 0.7422, 0.9766, 0.3145, 0.4998, 0.2462, 0.501, 0.244, 0.4319, 0.3171, 0.4292, 0.244, 0.4319, 0.3171, 0.4292, 0.3145, 0.4998, 0.2462, 0.501, 0.3086, 0.6289, 0.2891, 0.6289, 0.2891, 0.5117, 0.3086, 0.5117, 0.07031, 0.5117, 0.3086, 0.5117, 0.3086, 0.6289, 0.07031, 0.6289, 0.2065, 0.1818, 0.2417, 0.1818, 0.241, 0.3579, 0.2054, 0.3578, 0.2065, 0.1818, 0.2417, 0.1818, 0.241, 0.3579, 0.2054, 0.3578, 0.2065, 0.1818, 0.2417, 0.1818, 0.241, 0.3579, 0.2054, 0.3578, 0.2462, 0.501, 0.244, 0.4319, 0.3171, 0.4292, 0.3145, 0.4998, 0.2065, 0.1818, 0.2417, 0.1818, 0.241, 0.3579, 0.2054, 0.3578, 0.241, 0.3579, 0.2054, 0.3578, 0.2065, 0.1818, 0.2417, 0.1818, 0.241, 0.3579, 0.2054, 0.3578, 0.2065, 0.1818, 0.2417, 0.1818, 0.7318, 0.2992, 0.4887, 0.3004, 0.4887, 0.4193, 0.7318, 0.418, 0.3171, 0.4292, 0.3145, 0.4998, 0.2462, 0.501, 0.244, 0.4319, 0.6328, 0.9453, 0.6367, 0.7344, 0.742, 0.7341, 0.7422, 0.9492, 0.7305, 0.1016, 0.7305, 0.1953, 0.4844, 0.1953, 0.4844, 0.1016, 0.5469, 0.7148, 0.3281, 0.7148, 0.3281, 0.6016, 0.5469, 0.6016, 0.3281, 0.6016, 0.3398, 0.6016, 0.3398, 0.7148, 0.3281, 0.7148, 0.3398, 0.6016, 0.5312, 0.6016, 0.5312, 0.7148, 0.3398, 0.7148, 0.244, 0.4319, 0.3171, 0.4292, 0.3145, 0.4998, 0.2462, 0.501, 0.5715, 0.3016, 0.5711, 0.4181, 0.2475, 0.4204, 0.2475, 0.3014, 0.3086, 0.5117, 0.3086, 0.6289, 0.01172, 0.6289, 0.01172, 0.5117, 0.005056, 0.1416, 0.004817, 0.007519, 0.1387, 0.007519, 0.139, 0.1416, 0.1984, 0.3516, 0.1703, 0.3516, 0.1703, 0.24, 0.1984, 0.24, 0.244, 0.4319, 0.2462, 0.501, 0.3145, 0.4998, 0.3171, 0.4292, 0.3145, 0.4998, 0.2462, 0.501, 0.244, 0.4319, 0.3171, 0.4292, 0.1367, 0.1406, 0.138, 0.006408, 0.005056, 0.008456, 0.006865, 0.1427, 0.1706, 0.24, 0.1988, 0.24, 0.1988, 0.3516, 0.1706, 0.3516, 0.3145, 0.4998, 0.3171, 0.4292, 0.244, 0.4319, 0.3145, 0.4998, 0.244, 0.4319, 0.244, 0.4319, 0.3145, 0.4998, 0.244, 0.4319, 0.2462, 0.501, 0.4307, 0.2084, 0.5099, 0.2057, 0.5025, 0.285, 0.4212, 0.2043, 0.4212, 0.2164, 0.2964, 0.2157, 0.4212, 0.2043, 0.2964, 0.2157, 0.2968, 0.2041, 0.5022, 0.285, 0.5099, 0.2057, 0.4307, 0.2084, 0.4307, 0.2084, 0.5025, 0.285, 0.4332, 0.2873, 0.4328, 0.2873, 0.5022, 0.285, 0.4307, 0.2084, 0.3145, 0.4998, 0.2462, 0.501, 0.244, 0.4319, 0.3145, 0.4998, 0.3145, 0.4998, 0.244, 0.4319, 0.3171, 0.4292, 0.3145, 0.4998, 0.244, 0.4319, 0.4212, 0.2043, 0.2968, 0.2041, 0.2964, 0.2157, 0.4212, 0.2163, 0.4212, 0.2043, 0.2964, 0.2156, 393.7, 157.5, 0.0, 157.5, 118.1, 157.5, 393.7, 157.5, 118.1, 157.5, 275.6, 157.5, 0.5196, 0.09665, 0.5201, 0.008281, 0.6003, 0.008826, 0.5994, 0.09754, 0.3086, 0.6289, 0.3086, 0.75, 0.01172, 0.75, 0.01172, 0.6289, 0.00577, 0.2327, 0.1627, 0.2327, 0.1627, 0.3602, 0.00577, 0.3602, 0.1458, 0.1531, 0.1478, 0.007834, 0.2446, 0.009139, 0.2426, 0.1544, 0.4933, 0.09673, 0.4932, 0.008579, 0.6003, 0.008826, 0.5994, 0.09754, 0.8242, 0.4141, 0.7422, 0.4141, 0.7422, 0.2383, 0.8242, 0.2383, 0.6003, 0.008826, 0.5994, 0.09754, 0.3982, 0.09764, 0.3991, 0.006449, 0.7305, 0.1016, 0.7305, 0.1953, 0.5039, 0.1953, 0.5039, 0.1016, 0.662, 0.5907, 0.5777, 0.5907, 0.5777, 0.443, 0.662, 0.443, 0.5777, 0.5907, 0.662, 0.5907, 0.662, 0.443, 0.5777, 0.443, 0.5719, 0.5937, 0.4855, 0.5935, 0.4858, 0.4397, 0.5722, 0.4857, 0.4855, 0.5935, 0.5719, 0.5937, 0.5722, 0.4857, 0.4858, 0.4397, 0.5719, 0.5937, 0.4855, 0.5935, 0.4858, 0.4397, 0.5722, 0.4857, 0.4855, 0.5935, 0.5719, 0.5937, 0.5722, 0.4857, 0.4858, 0.4397, 0.01549, 0.165, 0.1323, 0.1634, 0.0153, 0.1968, 0.1323, 0.1634, 0.1915, 0.1959, 0.0153, 0.1968, 0.1915, 0.1959, 0.1323, 0.1634, 0.0153, 0.1968, 0.1323, 0.1634, 0.01549, 0.165, 0.0153, 0.1968, 0.7295, 0.04053, 0.7295, 0.09241, 0.6057, 0.09241, 0.6057, 0.04054, 0.7295, 0.01032, 0.7295, 0.04053, 0.6057, 0.04054, 0.6056, 0.01007, 0.7422, 0.2383, 0.9922, 0.2383, 0.9922, 0.1094, 0.7422, 0.1094, 0.9922, 0.2383, 0.8242, 0.2383, 0.8242, 0.1094, 0.9922, 0.1094, 0.7422, 0.4141, 0.9922, 0.4141, 0.9922, 0.2383, 0.7422, 0.2383, 0.9922, 0.4141, 0.8242, 0.4141, 0.8242, 0.2383, 0.9922, 0.2383, 0.7422, 0.1094, 0.7422, 0.01562, 0.8242, 0.01562, 0.8242, 0.1094, 0.7422, 0.01562, 0.7422, 0.4141, 0.8242, 0.4141, 0.8242, 0.01562, 0.9922, 0.1094, 0.9922, 0.01172, 0.7422, 0.01562, 0.7422, 0.1094, 0.9922, 0.01172, 0.9922, 0.4141, 0.7422, 0.4141, 0.7422, 0.01562, 0.8242, 0.1094, 0.8242, 0.01562, 0.9922, 0.01172, 0.9922, 0.1094, 0.8242, 0.01562, 0.8242, 0.4141, 0.9922, 0.4141, 0.9922, 0.01172, 0.5198, 0.2055, 0.7308, 0.207, 0.7313, 0.2933, 0.5202, 0.2906, 0.7308, 0.207, 0.5198, 0.2055, 0.5202, 0.2906, 0.7313, 0.2933, 0.3875, 0.09771, 0.5994, 0.09754, 0.6003, 0.008826, 0.3879, 0.006907, 0.5994, 0.09754, 0.3875, 0.09771, 0.3879, 0.006907, 0.6003, 0.008826, 0.7305, 0.1953, 0.4961, 0.1953, 0.4961, 0.1016, 0.7305, 0.1016, 0.4961, 0.1953, 0.7305, 0.1953, 0.7305, 0.1016, 0.4961, 0.1016, 0.5994, 0.09754, 0.4449, 0.0978, 0.4454, 0.007107, 0.6003, 0.008826, 0.7305, 0.1953, 0.5586, 0.1953, 0.5586, 0.1016, 0.7305, 0.1016, 0.5586, 0.1953, 0.3906, 0.1953, 0.3906, 0.1016, 0.5586, 0.1016, 0.3785, 0.009438, 0.2505, 0.009438, 0.2505, 0.1486, 0.3785, 0.1486, 0.2505, 0.009438, 0.3789, 0.009439, 0.3789, 0.1486, 0.2505, 0.1486, 0.3785, 0.1486, 0.2505, 0.1486, 0.2505, 0.009438, 0.3785, 0.009438, 0.2505, 0.1486, 0.3789, 0.1486, 0.3789, 0.009439, 0.2505, 0.009438, 0.3108, 0.8187, 0.6176, 0.8187, 0.6176, 0.9787, 0.3108, 0.9787, 0.6176, 0.8187, 0.3108, 0.8187, 0.3108, 0.9787, 0.6176, 0.9787, 0.2969, 0.7617, 0.2969, 0.9805, 0.007812, 0.9805, 0.007812, 0.7617, 0.2969, 0.9805, 0.2969, 0.7617, 0.007812, 0.7617, 0.007812, 0.9805, 0.007812, 0.7617, 0.007812, 0.9805, 0.2969, 0.9805, 0.2969, 0.7617, 0.007812, 0.9805, 0.007812, 0.7617, 0.2969, 0.7617, 0.2969, 0.9805, 0.9872, 0.4265, 0.6738, 0.4265, 0.6738, 0.6517, 0.9872, 0.6517, 0.6738, 0.4265, 0.9872, 0.4265, 0.9872, 0.6517, 0.6738, 0.6517, 0.9872, 0.6517, 0.6738, 0.6517, 0.6738, 0.4265, 0.9872, 0.4265, 0.6738, 0.6517, 0.9872, 0.6517, 0.9872, 0.4265, 0.6738, 0.4265, 0.3145, 0.4998, 0.2462, 0.501, 0.244, 0.4319, 0.3171, 0.4292, 0.3145, 0.4998, 0.244, 0.4319, 0.3145, 0.4998, 0.3145, 0.4998, 0.2462, 0.501, 0.6328, 0.8906, 0.6367, 0.668, 0.7422, 0.6719, 0.7422, 0.8906, 0.6367, 0.668, 0.6328, 0.8906, 0.7422, 0.8906, 0.7422, 0.6719, 0.9258, 0.9727, 0.9258, 0.6875, 0.8047, 0.6953, 0.8164, 0.9766, 0.9258, 0.6875, 0.9258, 0.9727, 0.8164, 0.9766, 0.8047, 0.6953, 0.8164, 0.9766, 0.8047, 0.6953, 0.7617, 0.6953, 0.7734, 0.9766, 0.8047, 0.6953, 0.8164, 0.9766, 0.7734, 0.9766, 0.7617, 0.6953, 0.9805, 0.9688, 0.9766, 0.6875, 0.9258, 0.6875, 0.9258, 0.9727, 0.9766, 0.6875, 0.9805, 0.9688, 0.9258, 0.9727, 0.9258, 0.6875, 0.4713, 0.5905, 0.4713, 0.437, 0.3244, 0.436, 0.3244, 0.5905, 0.4713, 0.437, 0.4713, 0.5905, 0.3244, 0.5905, 0.3244, 0.436, 0.3244, 0.5905, 0.3244, 0.436, 0.4713, 0.437, 0.4713, 0.5905, 0.3244, 0.436, 0.3244, 0.5905, 0.4713, 0.5905, 0.4713, 0.437, 0.4713, 0.5905, 0.4713, 0.437, 0.3244, 0.436, 0.3244, 0.5905, 0.4713, 0.437, 0.4713, 0.5905, 0.3244, 0.5905, 0.3244, 0.436, 0.3244, 0.5905, 0.3244, 0.436, 0.4713, 0.437, 0.4713, 0.5905, 0.3244, 0.436, 0.3244, 0.5905, 0.4713, 0.5905, 0.4713, 0.437, 0.3266, 0.7266, 0.6136, 0.7284, 0.6133, 0.7969, 0.3242, 0.793, 0.6136, 0.7284, 0.3266, 0.7266, 0.3242, 0.793, 0.6133, 0.7969, 0.3266, 0.7266, 0.6136, 0.7284, 0.6133, 0.7969, 0.3242, 0.793, 0.6136, 0.7284, 0.3266, 0.7266, 0.3242, 0.793, 0.6133, 0.7969, 0.3242, 0.793, 0.6133, 0.7969, 0.6124, 0.8135, 0.3257, 0.8096, 0.6133, 0.7969, 0.3242, 0.793, 0.3257, 0.8096, 0.6124, 0.8135, 0.3266, 0.7266, 0.6136, 0.7284, 0.6133, 0.7969, 0.3242, 0.793, 0.6136, 0.7284, 0.3266, 0.7266, 0.3242, 0.793, 0.6133, 0.7969, 0.3266, 0.7266, 0.6136, 0.7284, 0.6133, 0.7969, 0.3242, 0.793, 0.6136, 0.7284, 0.3266, 0.7266, 0.3242, 0.793, 0.6133, 0.7969, 0.3257, 0.8096, 0.6124, 0.8135, 0.6133, 0.7969, 0.3242, 0.793, 0.6124, 0.8135, 0.3257, 0.8096, 0.3242, 0.793, 0.6133, 0.7969, 0.3266, 0.7266, 0.6136, 0.7284, 0.6133, 0.7969, 0.3242, 0.793, 0.6136, 0.7284, 0.3266, 0.7266, 0.3242, 0.793, 0.6133, 0.7969, 0.3266, 0.7266, 0.6136, 0.7284, 0.6133, 0.7969, 0.3242, 0.793, 0.6136, 0.7284, 0.3266, 0.7266, 0.3242, 0.793, 0.6133, 0.7969, 0.3242, 0.793, 0.6133, 0.7969, 0.6124, 0.8135, 0.3257, 0.8096, 0.6133, 0.7969, 0.3242, 0.793, 0.3257, 0.8096, 0.6124, 0.8135, 0.3266, 0.7266, 0.6136, 0.7284, 0.6133, 0.7969, 0.3242, 0.793, 0.6136, 0.7284, 0.3266, 0.7266, 0.3242, 0.793, 0.6133, 0.7969, 0.3266, 0.7266, 0.6136, 0.7284, 0.6133, 0.7969, 0.3242, 0.793, 0.6136, 0.7284, 0.3266, 0.7266, 0.3242, 0.793, 0.6133, 0.7969, 0.3242, 0.793, 0.6133, 0.7969, 0.6124, 0.8135, 0.3257, 0.8096, 0.6133, 0.7969, 0.3242, 0.793, 0.3257, 0.8096, 0.6124, 0.8135, 0.2371, 0.4996, 0.2371, 0.372, 0.008711, 0.372, 0.008711, 0.4996, 0.2371, 0.4996, 0.2371, 0.372, 0.008711, 0.372, 0.008711, 0.4996, 0.2371, 0.4996, 0.2371, 0.372, 0.008711, 0.372, 0.008711, 0.4996, 0.2371, 0.4996, 0.2371, 0.372, 0.008711, 0.372, 0.008711, 0.4996, 0.2371, 0.4996, 0.2371, 0.372, 0.008711, 0.372, 0.008711, 0.4996])
me_arena.materials.append(mat_frontcolor_001)
me_arena.use_remesh_preserve_volume = False
me_arena.use_remesh_preserve_attributes = False
me_arena.use_mirror_vertex_groups = False
me_arena.update()

# ---- objects
ob_arena_full_model = bpy.data.objects.new('Arena_full_model', me_arena)

# ---- transforms, parenting, visibility, modifiers, constraints
ob_arena_full_model.location = (-50.0, 5.0, 0.0)
ob_arena_full_model.empty_display_type = 'ARROWS'
ob_arena_full_model.lineart.crease_threshold = 0.0

# ---- collection membership
col_collection_1.objects.link(ob_arena_full_model)
col_collection_2.objects.link(ob_arena_full_model)
col_collection_3.objects.link(ob_arena_full_model)
col_collection_4.objects.link(ob_arena_full_model)
col_collection_5.objects.link(ob_arena_full_model)
col_collection_6.objects.link(ob_arena_full_model)
col_collection_7.objects.link(ob_arena_full_model)
col_collection_8.objects.link(ob_arena_full_model)
col_collection_9.objects.link(ob_arena_full_model)
col_collection_10.objects.link(ob_arena_full_model)
col_collection_11.objects.link(ob_arena_full_model)
col_collection_12.objects.link(ob_arena_full_model)
col_collection_13.objects.link(ob_arena_full_model)
col_collection_14.objects.link(ob_arena_full_model)
col_collection_15.objects.link(ob_arena_full_model)
col_collection_16.objects.link(ob_arena_full_model)
col_collection_17.objects.link(ob_arena_full_model)
col_collection_18.objects.link(ob_arena_full_model)
col_collection_19.objects.link(ob_arena_full_model)
col_collection_20.objects.link(ob_arena_full_model)

# ---- scene / render settings (as saved in the file)
scene.frame_start = 1; scene.frame_end = 250; scene.frame_set(70)
scene.render.engine = 'BLENDER_EEVEE_NEXT'
scene.render.image_settings.file_format = 'JPEG'
scene.render.image_settings.color_mode = 'RGB'
scene.render.image_settings.compression = 90
scene.render.resolution_x = 800
scene.render.resolution_y = 600
scene.render.pixel_aspect_x = 100.0
scene.render.pixel_aspect_y = 100.0
scene.render.fps = 25
scene.render.dither_intensity = 0.0
scene.render.use_compositing = False
scene.render.use_sequencer = False
scene.render.bake_margin = 2
scene.render.bake_bias = 0.0
scene.render.use_stamp_time = False
scene.render.use_stamp_date = False
scene.render.use_stamp_frame = False
scene.render.use_stamp_camera = False
scene.render.use_stamp_scene = False
scene.render.use_stamp_filename = False
scene.render.use_stamp_render_time = False
scene.render.stamp_font_size = 0
scene.cycles.use_denoising = False
scene.cycles.samples = 10
scene.cycles.sampling_pattern = 'TABULATED_SOBOL'
scene.cycles.light_sampling_threshold = 0.0
scene.cycles.use_adaptive_sampling = False
scene.cycles.use_light_tree = False
scene.cycles.blur_glossy = 0.0
scene.cycles.volume_bounces = 1
scene.cycles.pixel_filter_type = 'GAUSSIAN'
scene.cycles.sample_clamp_indirect = 0.0
scene.view_settings.view_transform = 'Raw'
bpy.context.view_layer.update()

# ---- added for rendering (the .blend has no active camera): camera
cam_auto = bpy.data.cameras.new('AutoCamera')
cam_auto.lens = 50.0
cam_auto.sensor_width = 36.0
cam_auto.clip_end = 1269.17
ob_auto_camera = bpy.data.objects.new('AutoCamera', cam_auto)
scene.collection.objects.link(ob_auto_camera)
ob_auto_camera.location = (55.3174, -74.7809, 61.6132)
ob_auto_camera.rotation_euler = (1.09748, -7.21219e-08, 0.694738)
scene.camera = ob_auto_camera
bpy.context.view_layer.update()
